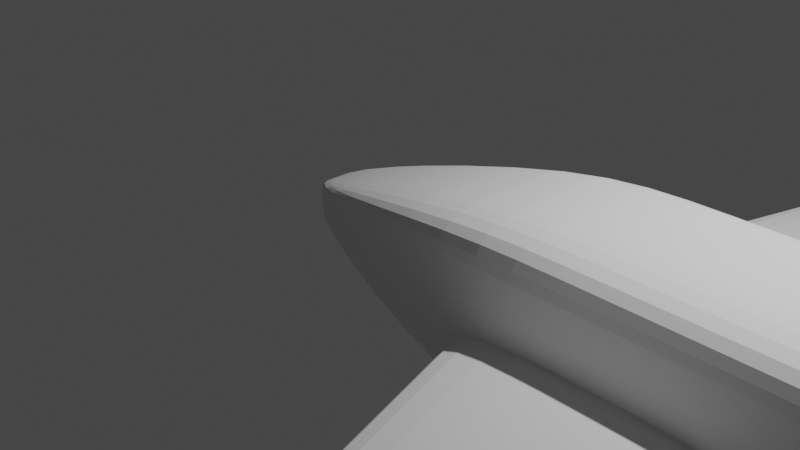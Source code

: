 # Source: new.blend  (saved by Blender 2.80.41; exported with 4.5.12 LTS)
import bpy
from mathutils import Matrix  # noqa: F401  (used for matrix-valued properties, if any)

bpy.ops.wm.read_factory_settings(use_empty=True)
scene = bpy.context.scene
scene.name = 'Scene'

# ---- collections
col_collection = bpy.data.collections.new('Collection'); scene.collection.children.link(col_collection)

# ---- world
world_world = bpy.data.worlds.new('World'); scene.world = world_world
world_world.use_nodes = True; world_world.node_tree.nodes.clear()
_N = world_world.node_tree.nodes; _L = world_world.node_tree.links
n0 = _N.new('ShaderNodeOutputWorld'); n0.name = 'World Output'; n0.location = (300, 300)
n1 = _N.new('ShaderNodeBackground'); n1.name = 'Background'; n1.location = (10, 300)
n1.inputs[0].default_value = (0.05088, 0.05088, 0.05088, 1.0)
_L.new(n1.outputs[0], n0.inputs[0])
n0.is_active_output = True
world_world.color = (0.05088, 0.05088, 0.05088)
world_world.use_sun_shadow = False
world_world.sun_shadow_jitter_overblur = 0.0

# ---- cameras
cam_camera = bpy.data.cameras.new('Camera')
cam_camera.clip_end = 100.0
cam_camera.ortho_scale = 7.314
cam_camera.dof.focus_distance = 0.0
cam_camera.dof.aperture_fstop = 128.0

# ---- lights
light_light = bpy.data.lights.new('Light', 'POINT')
light_light.transmission_factor = 0.0
light_light.cutoff_distance = 30.0
light_light.energy = 1000.0
light_light.shadow_buffer_clip_start = 1.001
light_light.shadow_soft_size = 0.1
light_light.shadow_maximum_resolution = 0.006
light_light.use_absolute_resolution = True

# ---- meshes
me_cube_001 = bpy.data.meshes.new('Cube.001')
me_cube_001.from_pydata([(-1.0, 0.3771, -0.209), (-1.0, 0.3771, 0.1989), (13.56, 1.0, -0.4184), (13.56, 1.0, 0.1907), (-1.0, 0.0, -0.209), (-1.0, 0.0, 0.1989), (13.56, 0.0, -0.4184), (13.56, 0.0, 0.1907), (4.356, 1.0, -1.0), (1.678, 1.0, -1.0), (1.678, 1.0, 0.9518), (8.395, 1.0, 0.9518), (1.678, 0.0, 0.9518), (8.395, 0.0, 0.9518), (4.356, 0.0, -1.0), (1.678, 0.0, -1.0), (3.017, 1.0, -1.0), (3.017, 1.0, 0.9518), (3.017, 0.0, 0.9518), (3.017, 0.0, -1.0), (-1.0, 0.3771, -0.005039), (13.56, 1.0, -0.1139), (13.56, 0.0, -0.1139), (-1.0, 0.0, -0.005039), (1.678, 1.0, -0.02411), (4.356, 1.0, -0.02411), (3.017, 1.0, 0.1759), (-1.0, 0.3771, -0.08383), (13.56, 1.0, -0.1698), (13.56, 0.0, -0.2315), (-1.0, 0.0, -0.08383), (1.678, 1.0, -0.4012), (4.356, 1.0, -0.4012), (3.017, 1.0, -0.4012), (1.678, 1.005, -0.02411), (3.412, 1.005, -0.02411), (4.356, 1.005, -0.02411), (1.678, 1.005, -0.4012), (4.356, 1.005, -0.4012), (3.017, 1.005, -0.4012), (4.634, 10.6, -0.007234), (5.135, 10.6, -0.02411), (6.079, 10.6, -0.01113), (4.634, 10.6, -0.1203), (6.079, 10.6, -0.1852), (5.135, 10.6, -0.4012), (10.98, 1.0, 0.5712), (10.98, 0.0, 0.5712), (8.956, 1.0, -0.7092), (8.956, 0.0, -0.7092), (8.956, 1.0, -0.06899), (8.956, 1.0, -0.3163), (12.68, 1.0, 0.3201), (12.68, 0.0, 0.3201), (11.99, 1.0, -0.09861), (11.99, 1.0, -0.1588), (11.99, 1.0, -0.5173), (11.99, 0.0, -0.5173), (-1.0, 0.3771, 0.09693), (13.56, 1.0, 0.03839), (13.56, 0.0, 0.03839), (-1.0, 0.0, 0.09693), (1.678, 1.0, 0.4638), (6.375, 1.0, 0.4638), (3.017, 1.0, 0.4638), (9.966, 1.0, 0.2511), (12.34, 1.0, 0.1107), (14.3, 0.3959, -0.2315), (14.3, 0.3959, -0.4184), (14.3, 0.0, -0.4184), (14.3, 0.3959, 0.1907), (14.3, 0.0, 0.1907), (14.3, 0.0, -0.2315), (14.3, 0.3959, 0.03839), (14.3, 0.3959, -0.1139), (14.3, 0.0, 0.03839), (14.3, 0.0, -0.1139), (13.37, 3.93, -0.09861), (13.56, 3.93, -0.1139), (13.56, 3.93, -0.1698), (13.37, 3.93, -0.1588), (13.12, 1.0, 0.2554), (12.77, 1.0, -0.03624), (12.77, 1.0, -0.246), (12.77, 1.0, -0.4679), (12.77, 0.0, -0.4679), (12.95, 1.0, 0.07457), (13.46, 3.93, -0.03624), (13.46, 3.93, -0.246), (-1.0, 0.04971, 0.1989), (13.56, 0.1318, -0.4184), (-1.0, 0.04971, -0.209), (13.56, 0.1318, 0.1907), (1.678, 0.1318, -1.0), (4.356, 0.1318, -1.0), (8.395, 0.1318, 0.9518), (1.678, 0.1318, 0.9518), (3.017, 0.1318, 0.9518), (3.017, 0.1318, -1.0), (-1.0, 0.04971, -0.005039), (-1.0, 0.04971, -0.08383), (10.98, 0.1318, 0.5712), (8.956, 0.1318, -0.7092), (12.68, 0.1318, 0.3201), (11.99, 0.1318, -0.5173), (-1.0, 0.04971, 0.09693), (14.3, 0.05219, -0.4184), (14.3, 0.05219, 0.1907), (14.3, 0.05219, -0.1139), (14.3, 0.05219, -0.2315), (14.3, 0.05219, 0.03839), (13.12, 0.1318, 0.2554), (12.77, 0.1318, -0.4679), (13.31, 0.1318, 1.13), (13.31, 0.0, 1.13), (13.26, 0.0, 1.195), (13.07, 0.1318, 1.26), (13.07, 0.0, 1.26), (13.26, 0.1318, 1.195), (5.706, 1.0, 0.9518), (5.706, 0.0, 0.9518), (3.686, 1.0, -1.0), (3.686, 0.0, -1.0), (3.686, 1.0, 0.07589), (3.686, 1.0, -0.4012), (3.686, 1.005, -0.02411), (3.686, 1.005, -0.4012), (5.409, 10.6, -0.02411), (5.409, 10.6, -0.4012), (4.696, 1.0, 0.4638), (5.706, 0.1318, 0.9518), (3.686, 0.1318, -1.0), (3.017, 1.005, -0.4012), (4.356, 1.005, -0.4012), (4.356, 1.005, -0.02411), (3.412, 1.005, -0.02411), (1.678, 1.005, -0.4012), (1.678, 1.005, -0.02411), (3.686, 1.005, -0.02411), (3.686, 1.005, -0.4012), (5.135, 10.6, -0.4012), (4.634, 10.6, -0.1203), (4.634, 10.6, -0.007234), (5.409, 10.6, -0.02411), (5.409, 10.6, -0.4012), (6.079, 10.6, -0.1852), (6.079, 10.6, -0.01113), (5.135, 10.6, -0.02411), (13.56, 3.93, -0.1139), (13.37, 3.93, -0.09861), (13.56, 3.93, -0.1698), (13.37, 3.93, -0.1588), (13.46, 3.93, -0.246), (13.46, 3.93, -0.03624), (11.99, 1.0, -0.09861), (11.99, 1.0, -0.1588), (13.56, 1.0, -0.1139), (13.56, 1.0, -0.1698), (12.77, 1.0, -0.246), (12.77, 1.0, -0.03624), (12.68, 0.1318, 0.3201), (13.12, 0.1318, 0.2554), (13.56, 0.1318, 0.1907), (13.56, 0.0, 0.1907), (12.68, 0.0, 0.3201), (13.07, 0.1318, 1.26), (13.31, 0.1318, 1.13), (13.07, 0.0, 1.26), (13.26, 0.1318, 1.195), (13.31, 0.0, 1.13), (14.3, 0.0, -0.4184), (14.3, 1.0, -0.2315), (14.3, 1.0, -0.1139), (14.3, 0.0, -0.2315), (14.3, 1.0, 0.03839), (14.3, 0.0, 0.1907), (14.3, 1.0, 0.1907), (14.3, 0.0, -0.1139), (14.3, 1.0, -0.4184), (14.3, 0.0, 0.03839), (14.3, 0.1318, -0.4184), (14.3, 0.1318, 0.1907), (13.56, 1.0, -0.1698), (13.56, 0.0, -0.2315), (13.56, 1.0, 0.1907), (13.56, 0.0, -0.1139), (13.56, 1.0, -0.4184), (13.56, 0.0, 0.03839), (13.56, 0.0, -0.4184), (13.56, 1.0, -0.1139), (13.56, 1.0, 0.03839), (13.56, 0.0, 0.1907), (13.56, 0.1318, -0.4184), (13.56, 0.1318, 0.1907), (5.931, 9.78, -0.2037), (5.931, 9.78, -0.01224), (4.987, 9.78, -0.02411), (4.953, 9.78, -0.4012), (4.38, 9.78, -0.1444), (4.38, 9.78, -0.008682), (5.261, 9.78, -0.02411), (5.261, 9.78, -0.4012), (5.859, 9.378, -0.2128), (5.859, 9.378, -0.01279), (4.915, 9.378, -0.02411), (4.864, 9.378, -0.4012), (4.256, 9.378, -0.1562), (4.256, 9.378, -0.009389), (5.189, 9.378, -0.02411), (5.189, 9.378, -0.4012)], [], [(105, 89, 1, 58), (86, 81, 3, 59), (96, 89, 5, 12), (112, 90, 6, 85), (181, 175, 71, 107), (91, 93, 15, 4), (131, 94, 14, 122), (101, 95, 13, 47), (97, 96, 12, 18), (58, 1, 10, 62), (129, 119, 11, 63), (62, 10, 17, 64), (130, 97, 18, 120), (93, 98, 19, 15), (25, 32, 38, 36), (24, 26, 35, 34), (27, 20, 24, 31), (172, 174, 73, 74), (153, 148, 78, 87), (100, 99, 20, 27), (91, 100, 27, 0), (84, 83, 28, 2), (173, 170, 69, 72), (0, 27, 31, 9), (121, 124, 32, 8), (9, 31, 33, 16), (146, 145, 44, 42), (144, 140, 45, 128), (33, 31, 37, 39), (123, 25, 36, 125), (31, 24, 34, 37), (124, 33, 39, 126), (43, 40, 41, 45), (128, 127, 42, 44), (143, 146, 42, 127), (140, 141, 43, 45), (141, 142, 40, 43), (142, 147, 41, 40), (8, 32, 51, 48), (32, 25, 50, 51), (103, 101, 47, 53), (94, 102, 49, 14), (63, 11, 46, 65), (169, 166, 113, 114), (48, 51, 55, 56), (51, 50, 54, 55), (102, 104, 57, 49), (65, 46, 52, 66), (50, 65, 66, 54), (25, 63, 65, 50), (24, 62, 64, 26), (123, 129, 63, 25), (20, 58, 62, 24), (171, 172, 74, 67), (82, 86, 59, 21), (99, 105, 58, 20), (110, 107, 71, 75), (109, 108, 76, 72), (106, 109, 72, 69), (108, 110, 75, 76), (177, 173, 72, 76), (174, 176, 70, 73), (178, 171, 67, 68), (179, 177, 76, 75), (175, 179, 75, 71), (180, 178, 68, 106), (88, 87, 78, 79), (148, 150, 79, 78), (151, 149, 77, 80), (152, 151, 80, 88), (150, 152, 88, 79), (80, 77, 87, 88), (54, 66, 86, 82), (168, 165, 116, 118), (56, 55, 83, 84), (149, 153, 87, 77), (104, 112, 85, 57), (66, 52, 81, 86), (56, 84, 112, 104), (3, 81, 111, 92), (170, 180, 106, 69), (74, 73, 110, 108), (68, 67, 109, 106), (67, 74, 108, 109), (73, 70, 107, 110), (23, 61, 105, 99), (48, 56, 104, 102), (81, 52, 103, 111), (8, 48, 102, 94), (52, 46, 101, 103), (4, 30, 100, 91), (30, 23, 99, 100), (9, 16, 98, 93), (119, 17, 97, 130), (17, 10, 96, 97), (46, 11, 95, 101), (121, 8, 94, 131), (0, 9, 93, 91), (176, 181, 107, 70), (84, 2, 90, 112), (10, 1, 89, 96), (61, 5, 89, 105), (118, 116, 117, 115), (113, 118, 115, 114), (166, 168, 118, 113), (165, 167, 117, 116), (16, 121, 131, 98), (11, 119, 130, 95), (26, 64, 129, 123), (147, 143, 127, 41), (45, 41, 127, 128), (32, 124, 126, 38), (26, 123, 125, 35), (145, 144, 128, 44), (16, 33, 124, 121), (95, 130, 120, 13), (64, 17, 119, 129), (98, 131, 122, 19), (38, 126, 139, 133), (35, 125, 138, 135), (34, 35, 135, 137), (37, 34, 137, 136), (39, 37, 136, 132), (125, 36, 134, 138), (126, 39, 132, 139), (36, 38, 133, 134), (194, 201, 144, 145), (196, 200, 143, 147), (199, 196, 147, 142), (198, 199, 142, 141), (197, 198, 141, 140), (200, 195, 146, 143), (201, 197, 140, 144), (195, 194, 145, 146), (154, 159, 153, 149), (157, 158, 152, 150), (158, 155, 151, 152), (155, 154, 149, 151), (156, 157, 150, 148), (159, 156, 148, 153), (82, 21, 156, 159), (21, 28, 157, 156), (55, 54, 154, 155), (83, 55, 155, 158), (28, 83, 158, 157), (54, 82, 159, 154), (103, 53, 164, 160), (92, 111, 161, 162), (111, 103, 160, 161), (7, 92, 162, 163), (160, 164, 167, 165), (162, 161, 168, 166), (161, 160, 165, 168), (163, 162, 166, 169), (184, 193, 181, 176), (188, 192, 180, 170), (192, 186, 178, 180), (191, 187, 179, 175), (187, 185, 177, 179), (186, 182, 171, 178), (190, 184, 176, 174), (185, 183, 173, 177), (182, 189, 172, 171), (183, 188, 170, 173), (189, 190, 174, 172), (193, 191, 175, 181), (92, 7, 191, 193), (21, 59, 190, 189), (29, 6, 188, 183), (28, 21, 189, 182), (22, 29, 183, 185), (59, 3, 184, 190), (2, 28, 182, 186), (60, 22, 185, 187), (7, 60, 187, 191), (90, 2, 186, 192), (6, 90, 192, 188), (3, 92, 193, 184), (203, 202, 194, 195), (209, 205, 197, 201), (208, 203, 195, 200), (205, 206, 198, 197), (206, 207, 199, 198), (207, 204, 196, 199), (204, 208, 200, 196), (202, 209, 201, 194), (133, 139, 209, 202), (135, 138, 208, 204), (137, 135, 204, 207), (136, 137, 207, 206), (132, 136, 206, 205), (138, 134, 203, 208), (139, 132, 205, 209), (134, 133, 202, 203)])
_uv = me_cube_001.uv_layers.new(name='UVMap')
_uv.uv.foreach_set('vector', [0.5625, 0.1415, 0.625, 0.1415, 0.625, 0.25, 0.5625, 0.25, 0.5625, 0.4929, 0.625, 0.4929, 0.625, 0.5, 0.5625, 0.5, 0.7917, 0.6085, 0.875, 0.6085, 0.875, 0.625, 0.7917, 0.625, 0.3679, 0.6085, 0.375, 0.6085, 0.375, 0.625, 0.3679, 0.625, 0.625, 0.6085, 0.625, 0.625, 0.625, 0.625, 0.625, 0.6085, 0.125, 0.6085, 0.2083, 0.6085, 0.2083, 0.625, 0.125, 0.625, 0.2708, 0.6085, 0.2917, 0.6085, 0.2917, 0.625, 0.2708, 0.625, 0.6667, 0.6085, 0.7083, 0.6085, 0.7083, 0.625, 0.6667, 0.625, 0.75, 0.6085, 0.7917, 0.6085, 0.7917, 0.625, 0.75, 0.625, 0.5625, 0.25, 0.625, 0.25, 0.625, 0.3333, 0.5625, 0.3333, 0.5625, 0.3958, 0.625, 0.3958, 0.625, 0.4167, 0.5625, 0.4167, 0.5625, 0.3333, 0.625, 0.3333, 0.625, 0.375, 0.5625, 0.375, 0.7292, 0.6085, 0.75, 0.6085, 0.75, 0.625, 0.7292, 0.625, 0.2083, 0.6085, 0.25, 0.6085, 0.25, 0.625, 0.2083, 0.625, 0.5, 0.4167, 0.4517, 0.4167, 0.4517, 0.4167, 0.5, 0.4167, 0.5, 0.3333, 0.5, 0.375, 0.5, 0.375, 0.5, 0.3333, 0.4517, 0.25, 0.5, 0.25, 0.5, 0.3333, 0.4517, 0.3333, 0.5, 0.5, 0.5625, 0.5, 0.5625, 0.5, 0.5, 0.5, 0.5, 0.4929, 0.5, 0.5, 0.5, 0.5, 0.5, 0.4929, 0.4517, 0.1415, 0.5, 0.1415, 0.5, 0.25, 0.4517, 0.25, 0.375, 0.1415, 0.4517, 0.1415, 0.4517, 0.25, 0.375, 0.25, 0.375, 0.4929, 0.4517, 0.4929, 0.4517, 0.5, 0.375, 0.5, 0.0, 0.0, 0.0, 0.0, 0.0, 0.0, 0.0, 0.0, 0.375, 0.25, 0.4517, 0.25, 0.4517, 0.3333, 0.375, 0.3333, 0.375, 0.3958, 0.4517, 0.3958, 0.4517, 0.4167, 0.375, 0.4167, 0.375, 0.3333, 0.4517, 0.3333, 0.4517, 0.375, 0.375, 0.375, 0.5, 0.4167, 0.4517, 0.4167, 0.4517, 0.4167, 0.5, 0.4167, 0.4517, 0.3958, 0.4517, 0.375, 0.4517, 0.375, 0.4517, 0.3958, 0.4517, 0.375, 0.4517, 0.3333, 0.4517, 0.3333, 0.4517, 0.375, 0.5, 0.3958, 0.5, 0.4167, 0.5, 0.4167, 0.5, 0.3958, 0.4517, 0.3333, 0.5, 0.3333, 0.5, 0.3333, 0.4517, 0.3333, 0.4517, 0.3958, 0.4517, 0.375, 0.4517, 0.375, 0.4517, 0.3958, 0.4517, 0.3333, 0.5, 0.3333, 0.5, 0.375, 0.4517, 0.375, 0.4517, 0.3958, 0.5, 0.3958, 0.5, 0.4167, 0.4517, 0.4167, 0.5, 0.3958, 0.5, 0.4167, 0.5, 0.4167, 0.5, 0.3958, 0.4517, 0.375, 0.4517, 0.3333, 0.4517, 0.3333, 0.4517, 0.375, 0.4517, 0.3333, 0.5, 0.3333, 0.5, 0.3333, 0.4517, 0.3333, 0.5, 0.3333, 0.5, 0.375, 0.5, 0.375, 0.5, 0.3333, 0.375, 0.4167, 0.4517, 0.4167, 0.4517, 0.4583, 0.375, 0.4583, 0.4517, 0.4167, 0.5, 0.4167, 0.5, 0.4583, 0.4517, 0.4583, 0.6392, 0.6085, 0.6667, 0.6085, 0.6667, 0.625, 0.6392, 0.625, 0.2917, 0.6085, 0.3333, 0.6085, 0.3333, 0.625, 0.2917, 0.625, 0.5625, 0.4167, 0.625, 0.4167, 0.625, 0.4583, 0.5625, 0.4583, 0.625, 0.625, 0.625, 0.6085, 0.625, 0.6085, 0.625, 0.625, 0.375, 0.4583, 0.4517, 0.4583, 0.4517, 0.4858, 0.375, 0.4858, 0.4517, 0.4583, 0.5, 0.4583, 0.5, 0.4858, 0.4517, 0.4858, 0.3333, 0.6085, 0.3608, 0.6085, 0.3608, 0.625, 0.3333, 0.625, 0.5625, 0.4583, 0.625, 0.4583, 0.625, 0.4858, 0.5625, 0.4858, 0.5, 0.4583, 0.5625, 0.4583, 0.5625, 0.4858, 0.5, 0.4858, 0.5, 0.4167, 0.5625, 0.4167, 0.5625, 0.4583, 0.5, 0.4583, 0.5, 0.3333, 0.5625, 0.3333, 0.5625, 0.375, 0.5, 0.375, 0.5, 0.3958, 0.5625, 0.3958, 0.5625, 0.4167, 0.5, 0.4167, 0.5, 0.25, 0.5625, 0.25, 0.5625, 0.3333, 0.5, 0.3333, 0.4517, 0.5, 0.5, 0.5, 0.5, 0.5, 0.4517, 0.5, 0.5, 0.4929, 0.5625, 0.4929, 0.5625, 0.5, 0.5, 0.5, 0.5, 0.1415, 0.5625, 0.1415, 0.5625, 0.25, 0.5, 0.25, 0.5625, 0.6085, 0.625, 0.6085, 0.625, 0.625, 0.5625, 0.625, 0.4517, 0.6085, 0.5, 0.6085, 0.5, 0.625, 0.4517, 0.625, 0.375, 0.6085, 0.4517, 0.6085, 0.4517, 0.625, 0.375, 0.625, 0.5, 0.6085, 0.5625, 0.6085, 0.5625, 0.625, 0.5, 0.625, 0.0, 0.0, 0.0, 0.0, 0.0, 0.0, 0.0, 0.0, 0.5625, 0.5, 0.625, 0.5, 0.625, 0.5, 0.5625, 0.5, 0.375, 0.5, 0.4517, 0.5, 0.4517, 0.5, 0.375, 0.5, 0.0, 0.0, 0.0, 0.0, 0.0, 0.0, 0.0, 0.0, 0.0, 0.0, 0.0, 0.0, 0.0, 0.0, 0.0, 0.0, 0.375, 0.6085, 0.375, 0.5, 0.375, 0.5, 0.375, 0.6085, 0.4517, 0.4929, 0.5, 0.4929, 0.5, 0.5, 0.4517, 0.5, 0.5, 0.5, 0.4517, 0.5, 0.4517, 0.5, 0.5, 0.5, 0.4517, 0.4858, 0.5, 0.4858, 0.5, 0.4858, 0.4517, 0.4858, 0.4517, 0.4929, 0.4517, 0.4858, 0.4517, 0.4858, 0.4517, 0.4929, 0.4517, 0.5, 0.4517, 0.4929, 0.4517, 0.4929, 0.4517, 0.5, 0.4517, 0.4858, 0.5, 0.4858, 0.5, 0.4929, 0.4517, 0.4929, 0.5, 0.4858, 0.5625, 0.4858, 0.5625, 0.4929, 0.5, 0.4929, 0.6321, 0.6085, 0.6392, 0.6085, 0.6392, 0.6085, 0.6321, 0.6085, 0.375, 0.4858, 0.4517, 0.4858, 0.4517, 0.4929, 0.375, 0.4929, 0.5, 0.4858, 0.5, 0.4929, 0.5, 0.4929, 0.5, 0.4858, 0.3608, 0.6085, 0.3679, 0.6085, 0.3679, 0.625, 0.3608, 0.625, 0.5625, 0.4858, 0.625, 0.4858, 0.625, 0.4929, 0.5625, 0.4929, 0.3608, 0.5, 0.3679, 0.5, 0.3679, 0.6085, 0.3608, 0.6085, 0.625, 0.5, 0.6321, 0.5, 0.6321, 0.6085, 0.625, 0.6085, 0.375, 0.625, 0.375, 0.6085, 0.375, 0.6085, 0.375, 0.625, 0.5, 0.5, 0.5625, 0.5, 0.5625, 0.6085, 0.5, 0.6085, 0.375, 0.5, 0.4517, 0.5, 0.4517, 0.6085, 0.375, 0.6085, 0.4517, 0.5, 0.5, 0.5, 0.5, 0.6085, 0.4517, 0.6085, 0.5625, 0.5, 0.625, 0.5, 0.625, 0.6085, 0.5625, 0.6085, 0.5, 0.125, 0.5625, 0.125, 0.5625, 0.1415, 0.5, 0.1415, 0.3333, 0.5, 0.3608, 0.5, 0.3608, 0.6085, 0.3333, 0.6085, 0.6321, 0.5, 0.6392, 0.5, 0.6392, 0.6085, 0.6321, 0.6085, 0.2917, 0.5, 0.3333, 0.5, 0.3333, 0.6085, 0.2917, 0.6085, 0.6392, 0.5, 0.6667, 0.5, 0.6667, 0.6085, 0.6392, 0.6085, 0.375, 0.125, 0.4517, 0.125, 0.4517, 0.1415, 0.375, 0.1415, 0.4517, 0.125, 0.5, 0.125, 0.5, 0.1415, 0.4517, 0.1415, 0.2083, 0.5, 0.25, 0.5, 0.25, 0.6085, 0.2083, 0.6085, 0.7292, 0.5, 0.75, 0.5, 0.75, 0.6085, 0.7292, 0.6085, 0.75, 0.5, 0.7917, 0.5, 0.7917, 0.6085, 0.75, 0.6085, 0.6667, 0.5, 0.7083, 0.5, 0.7083, 0.6085, 0.6667, 0.6085, 0.2708, 0.5, 0.2917, 0.5, 0.2917, 0.6085, 0.2708, 0.6085, 0.125, 0.5, 0.2083, 0.5, 0.2083, 0.6085, 0.125, 0.6085, 0.625, 0.5, 0.625, 0.6085, 0.625, 0.6085, 0.625, 0.5, 0.3679, 0.5, 0.375, 0.5, 0.375, 0.6085, 0.3679, 0.6085, 0.7917, 0.5, 0.875, 0.5, 0.875, 0.6085, 0.7917, 0.6085, 0.5625, 0.125, 0.625, 0.125, 0.625, 0.1415, 0.5625, 0.1415, 0.6321, 0.6085, 0.6392, 0.6085, 0.6392, 0.625, 0.6321, 0.625, 0.625, 0.6085, 0.6321, 0.6085, 0.6321, 0.625, 0.625, 0.625, 0.625, 0.6085, 0.6321, 0.6085, 0.6321, 0.6085, 0.625, 0.6085, 0.6392, 0.6085, 0.6392, 0.625, 0.6392, 0.625, 0.6392, 0.6085, 0.25, 0.5, 0.2708, 0.5, 0.2708, 0.6085, 0.25, 0.6085, 0.7083, 0.5, 0.7292, 0.5, 0.7292, 0.6085, 0.7083, 0.6085, 0.5, 0.375, 0.5625, 0.375, 0.5625, 0.3958, 0.5, 0.3958, 0.5, 0.375, 0.5, 0.3958, 0.5, 0.3958, 0.5, 0.375, 0.4517, 0.375, 0.5, 0.375, 0.5, 0.3958, 0.4517, 0.3958, 0.4517, 0.4167, 0.4517, 0.3958, 0.4517, 0.3958, 0.4517, 0.4167, 0.5, 0.375, 0.5, 0.3958, 0.5, 0.3958, 0.5, 0.375, 0.4517, 0.4167, 0.4517, 0.3958, 0.4517, 0.3958, 0.4517, 0.4167, 0.375, 0.375, 0.4517, 0.375, 0.4517, 0.3958, 0.375, 0.3958, 0.7083, 0.6085, 0.7292, 0.6085, 0.7292, 0.625, 0.7083, 0.625, 0.5625, 0.375, 0.625, 0.375, 0.625, 0.3958, 0.5625, 0.3958, 0.25, 0.6085, 0.2708, 0.6085, 0.2708, 0.625, 0.25, 0.625, 0.4517, 0.4167, 0.4517, 0.3958, 0.4517, 0.3958, 0.4517, 0.4167, 0.5, 0.375, 0.5, 0.3958, 0.5, 0.3958, 0.5, 0.375, 0.5, 0.3333, 0.5, 0.375, 0.5, 0.375, 0.5, 0.3333, 0.4517, 0.3333, 0.5, 0.3333, 0.5, 0.3333, 0.4517, 0.3333, 0.4517, 0.375, 0.4517, 0.3333, 0.4517, 0.3333, 0.4517, 0.375, 0.5, 0.3958, 0.5, 0.4167, 0.5, 0.4167, 0.5, 0.3958, 0.4517, 0.3958, 0.4517, 0.375, 0.4517, 0.375, 0.4517, 0.3958, 0.5, 0.4167, 0.4517, 0.4167, 0.4517, 0.4167, 0.5, 0.4167, 0.4517, 0.4167, 0.4517, 0.3958, 0.4517, 0.3958, 0.4517, 0.4167, 0.5, 0.375, 0.5, 0.3958, 0.5, 0.3958, 0.5, 0.375, 0.5, 0.3333, 0.5, 0.375, 0.5, 0.375, 0.5, 0.3333, 0.4517, 0.3333, 0.5, 0.3333, 0.5, 0.3333, 0.4517, 0.3333, 0.4517, 0.375, 0.4517, 0.3333, 0.4517, 0.3333, 0.4517, 0.375, 0.5, 0.3958, 0.5, 0.4167, 0.5, 0.4167, 0.5, 0.3958, 0.4517, 0.3958, 0.4517, 0.375, 0.4517, 0.375, 0.4517, 0.3958, 0.5, 0.4167, 0.4517, 0.4167, 0.4517, 0.4167, 0.5, 0.4167, 0.5, 0.4844, 0.5, 0.4933, 0.5, 0.4929, 0.5, 0.4858, 0.4517, 0.5, 0.4517, 0.4916, 0.4517, 0.4929, 0.4517, 0.5, 0.4517, 0.4916, 0.4517, 0.4841, 0.4517, 0.4858, 0.4517, 0.4929, 0.4517, 0.4841, 0.5, 0.4844, 0.5, 0.4858, 0.4517, 0.4858, 0.5, 0.5, 0.4517, 0.5, 0.4517, 0.5, 0.5, 0.5, 0.5, 0.4933, 0.5, 0.5, 0.5, 0.5, 0.5, 0.4929, 0.5, 0.4929, 0.5, 0.5, 0.5, 0.5, 0.5, 0.4933, 0.5, 0.5, 0.4517, 0.5, 0.4517, 0.5, 0.5, 0.5, 0.4517, 0.4858, 0.5, 0.4858, 0.5, 0.4844, 0.4517, 0.4841, 0.4517, 0.4929, 0.4517, 0.4858, 0.4517, 0.4841, 0.4517, 0.4916, 0.4517, 0.5, 0.4517, 0.4929, 0.4517, 0.4916, 0.4517, 0.5, 0.5, 0.4858, 0.5, 0.4929, 0.5, 0.4933, 0.5, 0.4844, 0.6392, 0.6085, 0.6392, 0.625, 0.6392, 0.625, 0.6398, 0.6085, 0.625, 0.6085, 0.6321, 0.6085, 0.633, 0.6085, 0.6231, 0.6085, 0.6321, 0.6085, 0.6392, 0.6085, 0.6398, 0.6085, 0.633, 0.6085, 0.625, 0.625, 0.625, 0.6085, 0.6231, 0.6085, 0.625, 0.625, 0.6398, 0.6085, 0.6392, 0.625, 0.6392, 0.625, 0.6392, 0.6085, 0.6231, 0.6085, 0.633, 0.6085, 0.6321, 0.6085, 0.625, 0.6085, 0.633, 0.6085, 0.6398, 0.6085, 0.6392, 0.6085, 0.6321, 0.6085, 0.625, 0.625, 0.6231, 0.6085, 0.625, 0.6085, 0.625, 0.625, 0.625, 0.5, 0.625, 0.6085, 0.625, 0.6085, 0.625, 0.5, 0.375, 0.625, 0.375, 0.6085, 0.375, 0.6085, 0.375, 0.625, 0.375, 0.6085, 0.375, 0.5, 0.375, 0.5, 0.375, 0.6085, 0.0, 0.0, 0.0, 0.0, 0.0, 0.0, 0.0, 0.0, 0.0, 0.0, 0.0, 0.0, 0.0, 0.0, 0.0, 0.0, 0.375, 0.5, 0.4517, 0.5, 0.4517, 0.5, 0.375, 0.5, 0.5625, 0.5, 0.625, 0.5, 0.625, 0.5, 0.5625, 0.5, 0.0, 0.0, 0.0, 0.0, 0.0, 0.0, 0.0, 0.0, 0.4517, 0.5, 0.5, 0.5, 0.5, 0.5, 0.4517, 0.5, 0.0, 0.0, 0.0, 0.0, 0.0, 0.0, 0.0, 0.0, 0.5, 0.5, 0.5625, 0.5, 0.5625, 0.5, 0.5, 0.5, 0.625, 0.6085, 0.625, 0.625, 0.625, 0.625, 0.625, 0.6085, 0.625, 0.6085, 0.625, 0.625, 0.625, 0.625, 0.625, 0.6085, 0.5, 0.5, 0.5625, 0.5, 0.5625, 0.5, 0.5, 0.5, 0.0, 0.0, 0.0, 0.0, 0.0, 0.0, 0.0, 0.0, 0.4517, 0.5, 0.5, 0.5, 0.5, 0.5, 0.4517, 0.5, 0.0, 0.0, 0.0, 0.0, 0.0, 0.0, 0.0, 0.0, 0.5625, 0.5, 0.625, 0.5, 0.625, 0.5, 0.5625, 0.5, 0.375, 0.5, 0.4517, 0.5, 0.4517, 0.5, 0.375, 0.5, 0.0, 0.0, 0.0, 0.0, 0.0, 0.0, 0.0, 0.0, 0.0, 0.0, 0.0, 0.0, 0.0, 0.0, 0.0, 0.0, 0.375, 0.6085, 0.375, 0.5, 0.375, 0.5, 0.375, 0.6085, 0.375, 0.625, 0.375, 0.6085, 0.375, 0.6085, 0.375, 0.625, 0.625, 0.5, 0.625, 0.6085, 0.625, 0.6085, 0.625, 0.5, 0.5, 0.4167, 0.4517, 0.4167, 0.4517, 0.4167, 0.5, 0.4167, 0.4517, 0.3958, 0.4517, 0.375, 0.4517, 0.375, 0.4517, 0.3958, 0.5, 0.3958, 0.5, 0.4167, 0.5, 0.4167, 0.5, 0.3958, 0.4517, 0.375, 0.4517, 0.3333, 0.4517, 0.3333, 0.4517, 0.375, 0.4517, 0.3333, 0.5, 0.3333, 0.5, 0.3333, 0.4517, 0.3333, 0.5, 0.3333, 0.5, 0.375, 0.5, 0.375, 0.5, 0.3333, 0.5, 0.375, 0.5, 0.3958, 0.5, 0.3958, 0.5, 0.375, 0.4517, 0.4167, 0.4517, 0.3958, 0.4517, 0.3958, 0.4517, 0.4167, 0.4517, 0.4167, 0.4517, 0.3958, 0.4517, 0.3958, 0.4517, 0.4167, 0.5, 0.375, 0.5, 0.3958, 0.5, 0.3958, 0.5, 0.375, 0.5, 0.3333, 0.5, 0.375, 0.5, 0.375, 0.5, 0.3333, 0.4517, 0.3333, 0.5, 0.3333, 0.5, 0.3333, 0.4517, 0.3333, 0.4517, 0.375, 0.4517, 0.3333, 0.4517, 0.3333, 0.4517, 0.375, 0.5, 0.3958, 0.5, 0.4167, 0.5, 0.4167, 0.5, 0.3958, 0.4517, 0.3958, 0.4517, 0.375, 0.4517, 0.375, 0.4517, 0.3958, 0.5, 0.4167, 0.4517, 0.4167, 0.4517, 0.4167, 0.5, 0.4167])
me_cube_001.use_remesh_preserve_volume = False
me_cube_001.use_remesh_preserve_attributes = False
me_cube_001.use_mirror_vertex_groups = False
me_cube_001.update()

# ---- objects
ob_light = bpy.data.objects.new('Light', light_light)
ob_camera = bpy.data.objects.new('Camera', cam_camera)
ob_cube_001 = bpy.data.objects.new('Cube.001', me_cube_001)

# ---- transforms, parenting, visibility, modifiers, constraints
ob_light.location = (4.076, 1.005, 5.904)
ob_light.rotation_euler = (0.6503, 0.05522, 1.866)
ob_light.lock_rotations_4d = False
ob_light.empty_display_type = 'ARROWS'
ob_light.color = (0.0, 0.0, 0.0, 0.0)
ob_light.lineart.crease_threshold = 0.0
ob_camera.location = (7.359, -6.926, 4.958)
ob_camera.rotation_euler = (1.109, 0.0, 0.8149)
ob_camera.lock_rotations_4d = False
ob_camera.empty_display_type = 'ARROWS'
ob_camera.color = (0.0, 0.0, 0.0, 0.0)
ob_camera.display_type = 'WIRE'
ob_camera.lineart.crease_threshold = 0.0
ob_cube_001.location = (0.0, 0.0, 0.0)
ob_cube_001.lineart.crease_threshold = 0.0
_m = ob_cube_001.modifiers.new('Mirror', 'MIRROR')
_m.use_axis = (False, True, False)
_m.use_clip = True
_m = ob_cube_001.modifiers.new('Subdivision', 'SUBSURF')
_m.uv_smooth = 'PRESERVE_CORNERS'
_m.levels = 3
_m.show_only_control_edges = False

# ---- collection membership
col_collection.objects.link(ob_light)
col_collection.objects.link(ob_camera)
col_collection.objects.link(ob_cube_001)

# ---- scene / render settings (as saved in the file)
scene.camera = ob_camera
scene.frame_start = 1; scene.frame_end = 250; scene.frame_set(1)
scene.render.engine = 'BLENDER_EEVEE_NEXT'
scene.render.motion_blur_shutter = 1.0
scene.cycles.use_denoising = False
scene.cycles.samples = 128
scene.cycles.sampling_pattern = 'TABULATED_SOBOL'
scene.cycles.use_adaptive_sampling = False
scene.cycles.use_light_tree = False
scene.view_settings.view_transform = 'Filmic'
bpy.context.view_layer.update()
